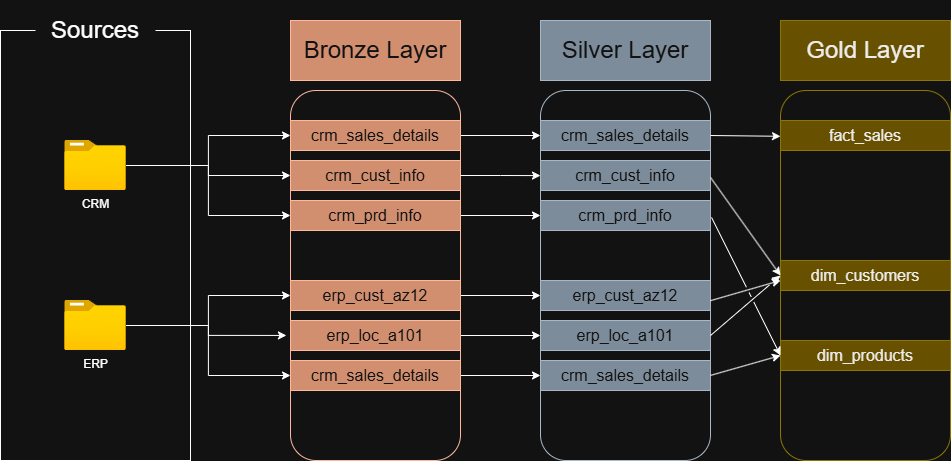

The diagram above was exported from draw.io. Its source (the exported page's mxGraphModel, read from the mxfile embedded in the PNG):
<mxGraphModel dx="2240" dy="777" grid="1" gridSize="10" guides="1" tooltips="1" connect="1" arrows="1" fold="1" page="1" pageScale="1" pageWidth="827" pageHeight="1169" math="0" shadow="0">
  <root>
    <mxCell id="0" />
    <mxCell id="1" parent="0" />
    <mxCell id="V0KTQ-DvOaUnAnforWY_-1" parent="1" style="rounded=0;whiteSpace=wrap;html=1;fillColor=none;" value="" vertex="1">
      <mxGeometry height="430" width="190" x="-90" y="140" as="geometry" />
    </mxCell>
    <mxCell id="V0KTQ-DvOaUnAnforWY_-2" parent="1" style="rounded=1;whiteSpace=wrap;html=1;strokeColor=none;" value="&lt;font style=&quot;font-size: 24px;&quot;&gt;Sources&lt;/font&gt;" vertex="1">
      <mxGeometry height="60" width="120" x="-55" y="110" as="geometry" />
    </mxCell>
    <mxCell id="V0KTQ-DvOaUnAnforWY_-10" edge="1" parent="1" source="V0KTQ-DvOaUnAnforWY_-3" style="edgeStyle=orthogonalEdgeStyle;rounded=0;orthogonalLoop=1;jettySize=auto;html=1;entryX=0;entryY=0.5;entryDx=0;entryDy=0;" target="V0KTQ-DvOaUnAnforWY_-7">
      <mxGeometry relative="1" as="geometry" />
    </mxCell>
    <mxCell id="V0KTQ-DvOaUnAnforWY_-11" edge="1" parent="1" source="V0KTQ-DvOaUnAnforWY_-3" style="edgeStyle=orthogonalEdgeStyle;rounded=0;orthogonalLoop=1;jettySize=auto;html=1;entryX=0;entryY=0.5;entryDx=0;entryDy=0;" target="V0KTQ-DvOaUnAnforWY_-9">
      <mxGeometry relative="1" as="geometry" />
    </mxCell>
    <mxCell id="V0KTQ-DvOaUnAnforWY_-12" edge="1" parent="1" source="V0KTQ-DvOaUnAnforWY_-3" style="edgeStyle=orthogonalEdgeStyle;rounded=0;orthogonalLoop=1;jettySize=auto;html=1;entryX=0;entryY=0.5;entryDx=0;entryDy=0;" target="V0KTQ-DvOaUnAnforWY_-8">
      <mxGeometry relative="1" as="geometry" />
    </mxCell>
    <mxCell id="V0KTQ-DvOaUnAnforWY_-3" parent="1" style="image;aspect=fixed;html=1;points=[];align=center;fontSize=12;image=img/lib/azure2/general/Folder_Blank.svg;" value="CRM" vertex="1">
      <mxGeometry height="50" width="61.61" x="-25.8" y="250" as="geometry" />
    </mxCell>
    <mxCell id="V0KTQ-DvOaUnAnforWY_-17" edge="1" parent="1" source="V0KTQ-DvOaUnAnforWY_-4" style="edgeStyle=orthogonalEdgeStyle;rounded=0;orthogonalLoop=1;jettySize=auto;html=1;entryX=0;entryY=0.5;entryDx=0;entryDy=0;" target="V0KTQ-DvOaUnAnforWY_-14">
      <mxGeometry relative="1" as="geometry" />
    </mxCell>
    <mxCell id="V0KTQ-DvOaUnAnforWY_-19" edge="1" parent="1" source="V0KTQ-DvOaUnAnforWY_-4" style="edgeStyle=orthogonalEdgeStyle;rounded=0;orthogonalLoop=1;jettySize=auto;html=1;entryX=0;entryY=0.5;entryDx=0;entryDy=0;" target="V0KTQ-DvOaUnAnforWY_-15">
      <mxGeometry relative="1" as="geometry" />
    </mxCell>
    <mxCell id="V0KTQ-DvOaUnAnforWY_-4" parent="1" style="image;aspect=fixed;html=1;points=[];align=center;fontSize=12;image=img/lib/azure2/general/Folder_Blank.svg;" value="ERP" vertex="1">
      <mxGeometry height="50" width="61.61" x="-25.8" y="410" as="geometry" />
    </mxCell>
    <mxCell id="V0KTQ-DvOaUnAnforWY_-5" parent="1" style="rounded=1;whiteSpace=wrap;html=1;fillColor=none;fontColor=#ffffff;strokeColor=#6D1F00;" value="" vertex="1">
      <mxGeometry height="370" width="170" x="200" y="200" as="geometry" />
    </mxCell>
    <mxCell id="V0KTQ-DvOaUnAnforWY_-6" parent="1" style="rounded=0;whiteSpace=wrap;html=1;fillColor=#a0522d;fontColor=#ffffff;strokeColor=#6D1F00;" value="&lt;font style=&quot;font-size: 24px;&quot;&gt;Bronze Layer&lt;/font&gt;" vertex="1">
      <mxGeometry height="60" width="170" x="200" y="130" as="geometry" />
    </mxCell>
    <mxCell id="TxFsl4gDKvOP8sh5t2FL-9" edge="1" parent="1" source="V0KTQ-DvOaUnAnforWY_-7" style="edgeStyle=orthogonalEdgeStyle;rounded=0;orthogonalLoop=1;jettySize=auto;html=1;" target="TxFsl4gDKvOP8sh5t2FL-3">
      <mxGeometry relative="1" as="geometry" />
    </mxCell>
    <mxCell id="V0KTQ-DvOaUnAnforWY_-7" parent="1" style="rounded=0;whiteSpace=wrap;html=1;fillColor=#a0522d;fontColor=#ffffff;strokeColor=#6D1F00;" value="&lt;font style=&quot;font-size: 16px;&quot;&gt;crm_sales_details&lt;/font&gt;" vertex="1">
      <mxGeometry height="30" width="170" x="200" y="230" as="geometry" />
    </mxCell>
    <mxCell id="TxFsl4gDKvOP8sh5t2FL-11" edge="1" parent="1" source="V0KTQ-DvOaUnAnforWY_-8" style="edgeStyle=orthogonalEdgeStyle;rounded=0;orthogonalLoop=1;jettySize=auto;html=1;" target="TxFsl4gDKvOP8sh5t2FL-4">
      <mxGeometry relative="1" as="geometry" />
    </mxCell>
    <mxCell id="V0KTQ-DvOaUnAnforWY_-8" parent="1" style="rounded=0;whiteSpace=wrap;html=1;fillColor=#a0522d;fontColor=#ffffff;strokeColor=#6D1F00;" value="&lt;font style=&quot;font-size: 16px;&quot;&gt;crm_prd_info&lt;/font&gt;" vertex="1">
      <mxGeometry height="30" width="170" x="200" y="310" as="geometry" />
    </mxCell>
    <mxCell id="V0KTQ-DvOaUnAnforWY_-9" parent="1" style="rounded=0;whiteSpace=wrap;html=1;fillColor=#a0522d;fontColor=#ffffff;strokeColor=#6D1F00;" value="&lt;font style=&quot;font-size: 16px;&quot;&gt;crm_cust_info&lt;/font&gt;" vertex="1">
      <mxGeometry height="30" width="170" x="200" y="270" as="geometry" />
    </mxCell>
    <mxCell id="TxFsl4gDKvOP8sh5t2FL-12" edge="1" parent="1" source="V0KTQ-DvOaUnAnforWY_-14" style="edgeStyle=orthogonalEdgeStyle;rounded=0;orthogonalLoop=1;jettySize=auto;html=1;entryX=0;entryY=0.5;entryDx=0;entryDy=0;" target="TxFsl4gDKvOP8sh5t2FL-6">
      <mxGeometry relative="1" as="geometry" />
    </mxCell>
    <mxCell id="V0KTQ-DvOaUnAnforWY_-14" parent="1" style="rounded=0;whiteSpace=wrap;html=1;fillColor=#a0522d;fontColor=#ffffff;strokeColor=#6D1F00;" value="&lt;font style=&quot;font-size: 16px;&quot;&gt;erp_cust_az12&lt;/font&gt;" vertex="1">
      <mxGeometry height="30" width="170" x="200" y="390" as="geometry" />
    </mxCell>
    <mxCell id="TxFsl4gDKvOP8sh5t2FL-14" edge="1" parent="1" source="V0KTQ-DvOaUnAnforWY_-15" style="edgeStyle=orthogonalEdgeStyle;rounded=0;orthogonalLoop=1;jettySize=auto;html=1;" target="TxFsl4gDKvOP8sh5t2FL-7">
      <mxGeometry relative="1" as="geometry" />
    </mxCell>
    <mxCell id="V0KTQ-DvOaUnAnforWY_-15" parent="1" style="rounded=0;whiteSpace=wrap;html=1;fillColor=#a0522d;fontColor=#ffffff;strokeColor=#6D1F00;" value="&lt;font style=&quot;font-size: 16px;&quot;&gt;crm_sales_details&lt;/font&gt;" vertex="1">
      <mxGeometry height="30" width="170" x="200" y="470" as="geometry" />
    </mxCell>
    <mxCell id="TxFsl4gDKvOP8sh5t2FL-13" edge="1" parent="1" source="V0KTQ-DvOaUnAnforWY_-16" style="edgeStyle=orthogonalEdgeStyle;rounded=0;orthogonalLoop=1;jettySize=auto;html=1;entryX=0;entryY=0.5;entryDx=0;entryDy=0;" target="TxFsl4gDKvOP8sh5t2FL-8">
      <mxGeometry relative="1" as="geometry" />
    </mxCell>
    <mxCell id="V0KTQ-DvOaUnAnforWY_-16" parent="1" style="rounded=0;whiteSpace=wrap;html=1;fillColor=#a0522d;fontColor=#ffffff;strokeColor=#6D1F00;" value="&lt;span style=&quot;font-size: 16px;&quot;&gt;erp_loc_a101&lt;/span&gt;" vertex="1">
      <mxGeometry height="30" width="170" x="200" y="430" as="geometry" />
    </mxCell>
    <mxCell id="V0KTQ-DvOaUnAnforWY_-18" edge="1" parent="1" source="V0KTQ-DvOaUnAnforWY_-4" style="edgeStyle=orthogonalEdgeStyle;rounded=0;orthogonalLoop=1;jettySize=auto;html=1;entryX=-0.024;entryY=0.662;entryDx=0;entryDy=0;entryPerimeter=0;" target="V0KTQ-DvOaUnAnforWY_-5">
      <mxGeometry relative="1" as="geometry" />
    </mxCell>
    <mxCell id="TxFsl4gDKvOP8sh5t2FL-1" parent="1" style="rounded=1;whiteSpace=wrap;html=1;fillColor=none;fontColor=#ffffff;strokeColor=#314354;" value="" vertex="1">
      <mxGeometry height="370" width="170" x="450" y="200" as="geometry" />
    </mxCell>
    <mxCell id="TxFsl4gDKvOP8sh5t2FL-2" parent="1" style="rounded=0;whiteSpace=wrap;html=1;fillColor=#647687;fontColor=#ffffff;strokeColor=#314354;" value="&lt;font style=&quot;font-size: 24px;&quot;&gt;Silver Layer&lt;/font&gt;" vertex="1">
      <mxGeometry height="60" width="170" x="450" y="130" as="geometry" />
    </mxCell>
    <mxCell id="TxFsl4gDKvOP8sh5t2FL-3" parent="1" style="rounded=0;whiteSpace=wrap;html=1;fillColor=#647687;fontColor=#ffffff;strokeColor=#314354;" value="&lt;font style=&quot;font-size: 16px;&quot;&gt;crm_sales_details&lt;/font&gt;" vertex="1">
      <mxGeometry height="30" width="170" x="450" y="230" as="geometry" />
    </mxCell>
    <mxCell id="TxFsl4gDKvOP8sh5t2FL-4" parent="1" style="rounded=0;whiteSpace=wrap;html=1;fillColor=#647687;fontColor=#ffffff;strokeColor=#314354;" value="&lt;font style=&quot;font-size: 16px;&quot;&gt;crm_prd_info&lt;/font&gt;" vertex="1">
      <mxGeometry height="30" width="170" x="450" y="310" as="geometry" />
    </mxCell>
    <mxCell id="TxFsl4gDKvOP8sh5t2FL-5" parent="1" style="rounded=0;whiteSpace=wrap;html=1;fillColor=#647687;fontColor=#ffffff;strokeColor=#314354;" value="&lt;font style=&quot;font-size: 16px;&quot;&gt;crm_cust_info&lt;/font&gt;" vertex="1">
      <mxGeometry height="30" width="170" x="450" y="270" as="geometry" />
    </mxCell>
    <mxCell id="TxFsl4gDKvOP8sh5t2FL-6" parent="1" style="rounded=0;whiteSpace=wrap;html=1;fillColor=#647687;fontColor=#ffffff;strokeColor=#314354;" value="&lt;font style=&quot;font-size: 16px;&quot;&gt;erp_cust_az12&lt;/font&gt;" vertex="1">
      <mxGeometry height="30" width="170" x="450" y="390" as="geometry" />
    </mxCell>
    <mxCell id="TxFsl4gDKvOP8sh5t2FL-7" parent="1" style="rounded=0;whiteSpace=wrap;html=1;fillColor=#647687;fontColor=#ffffff;strokeColor=#314354;" value="&lt;font style=&quot;font-size: 16px;&quot;&gt;crm_sales_details&lt;/font&gt;" vertex="1">
      <mxGeometry height="30" width="170" x="450" y="470" as="geometry" />
    </mxCell>
    <mxCell id="TxFsl4gDKvOP8sh5t2FL-8" parent="1" style="rounded=0;whiteSpace=wrap;html=1;fillColor=#647687;fontColor=#ffffff;strokeColor=#314354;" value="&lt;span style=&quot;font-size: 16px;&quot;&gt;erp_loc_a101&lt;/span&gt;" vertex="1">
      <mxGeometry height="30" width="170" x="450" y="430" as="geometry" />
    </mxCell>
    <mxCell id="TxFsl4gDKvOP8sh5t2FL-10" edge="1" parent="1" source="V0KTQ-DvOaUnAnforWY_-9" style="edgeStyle=orthogonalEdgeStyle;rounded=0;orthogonalLoop=1;jettySize=auto;html=1;entryX=0;entryY=0.23;entryDx=0;entryDy=0;entryPerimeter=0;" target="TxFsl4gDKvOP8sh5t2FL-1">
      <mxGeometry relative="1" as="geometry" />
    </mxCell>
    <mxCell id="hhVBTkU_MF55fKPYzYJp-1" parent="1" style="rounded=1;whiteSpace=wrap;html=1;fillColor=none;strokeColor=#B09500;fontColor=#000000;" value="" vertex="1">
      <mxGeometry height="370" width="170" x="690" y="200" as="geometry" />
    </mxCell>
    <mxCell id="hhVBTkU_MF55fKPYzYJp-2" parent="1" style="rounded=0;whiteSpace=wrap;html=1;fillColor=#e3c800;strokeColor=#B09500;fontColor=#000000;" value="&lt;font style=&quot;font-size: 24px;&quot;&gt;Gold Layer&lt;/font&gt;" vertex="1">
      <mxGeometry height="60" width="170" x="690" y="130" as="geometry" />
    </mxCell>
    <mxCell id="hhVBTkU_MF55fKPYzYJp-3" parent="1" style="rounded=0;whiteSpace=wrap;html=1;fillColor=#e3c800;strokeColor=#B09500;fontColor=#000000;" value="&lt;font style=&quot;font-size: 16px;&quot;&gt;fact_sales&lt;/font&gt;" vertex="1">
      <mxGeometry height="30" width="170" x="690" y="230" as="geometry" />
    </mxCell>
    <mxCell id="hhVBTkU_MF55fKPYzYJp-4" parent="1" style="rounded=0;whiteSpace=wrap;html=1;fillColor=#e3c800;strokeColor=#B09500;fontColor=#000000;" value="&lt;font style=&quot;font-size: 16px;&quot;&gt;dim_products&lt;/font&gt;" vertex="1">
      <mxGeometry height="30" width="170" x="690" y="450" as="geometry" />
    </mxCell>
    <mxCell id="hhVBTkU_MF55fKPYzYJp-5" parent="1" style="rounded=0;whiteSpace=wrap;html=1;fillColor=#e3c800;strokeColor=#B09500;fontColor=#000000;" value="&lt;font style=&quot;font-size: 16px;&quot;&gt;dim_customers&lt;/font&gt;" vertex="1">
      <mxGeometry height="30" width="170" x="690" y="370" as="geometry" />
    </mxCell>
    <mxCell id="hhVBTkU_MF55fKPYzYJp-9" edge="1" parent="1" source="TxFsl4gDKvOP8sh5t2FL-3" style="edgeStyle=orthogonalEdgeStyle;rounded=0;orthogonalLoop=1;jettySize=auto;html=1;entryX=0;entryY=0.124;entryDx=0;entryDy=0;entryPerimeter=0;jumpStyle=gap;" target="hhVBTkU_MF55fKPYzYJp-1">
      <mxGeometry relative="1" as="geometry" />
    </mxCell>
    <mxCell id="hhVBTkU_MF55fKPYzYJp-11" edge="1" parent="1" source="TxFsl4gDKvOP8sh5t2FL-1" style="endArrow=classic;html=1;rounded=0;exitX=1;exitY=0.235;exitDx=0;exitDy=0;exitPerimeter=0;entryX=0;entryY=0.5;entryDx=0;entryDy=0;jumpStyle=gap;" target="hhVBTkU_MF55fKPYzYJp-5" value="">
      <mxGeometry height="50" relative="1" width="50" as="geometry">
        <mxPoint x="640" y="400" as="sourcePoint" />
        <mxPoint x="690" y="350" as="targetPoint" />
      </mxGeometry>
    </mxCell>
    <mxCell id="hhVBTkU_MF55fKPYzYJp-12" edge="1" parent="1" source="TxFsl4gDKvOP8sh5t2FL-1" style="endArrow=classic;html=1;rounded=0;exitX=1;exitY=0.568;exitDx=0;exitDy=0;exitPerimeter=0;jumpStyle=gap;" value="">
      <mxGeometry height="50" relative="1" width="50" as="geometry">
        <mxPoint x="660" y="340" as="sourcePoint" />
        <mxPoint x="690" y="390" as="targetPoint" />
      </mxGeometry>
    </mxCell>
    <mxCell id="hhVBTkU_MF55fKPYzYJp-13" edge="1" parent="1" source="TxFsl4gDKvOP8sh5t2FL-8" style="endArrow=classic;html=1;rounded=0;exitX=1;exitY=0.5;exitDx=0;exitDy=0;entryX=0;entryY=0.5;entryDx=0;entryDy=0;jumpStyle=gap;" target="hhVBTkU_MF55fKPYzYJp-5" value="">
      <mxGeometry height="50" relative="1" width="50" as="geometry">
        <mxPoint x="750" y="410" as="sourcePoint" />
        <mxPoint x="820" y="508" as="targetPoint" />
      </mxGeometry>
    </mxCell>
    <mxCell id="hhVBTkU_MF55fKPYzYJp-14" edge="1" parent="1" source="TxFsl4gDKvOP8sh5t2FL-1" style="endArrow=classic;html=1;rounded=0;exitX=1;exitY=0.77;exitDx=0;exitDy=0;exitPerimeter=0;entryX=0;entryY=0.5;entryDx=0;entryDy=0;jumpStyle=gap;" target="hhVBTkU_MF55fKPYzYJp-4" value="">
      <mxGeometry height="50" relative="1" width="50" as="geometry">
        <mxPoint x="680" y="500" as="sourcePoint" />
        <mxPoint x="750" y="598" as="targetPoint" />
      </mxGeometry>
    </mxCell>
    <mxCell id="hhVBTkU_MF55fKPYzYJp-15" edge="1" parent="1" source="TxFsl4gDKvOP8sh5t2FL-1" style="endArrow=classic;html=1;rounded=0;exitX=1.006;exitY=0.343;exitDx=0;exitDy=0;exitPerimeter=0;entryX=0;entryY=0.5;entryDx=0;entryDy=0;jumpStyle=gap;" target="hhVBTkU_MF55fKPYzYJp-4" value="">
      <mxGeometry height="50" relative="1" width="50" as="geometry">
        <mxPoint x="810" y="560" as="sourcePoint" />
        <mxPoint x="880" y="658" as="targetPoint" />
      </mxGeometry>
    </mxCell>
  </root>
</mxGraphModel>